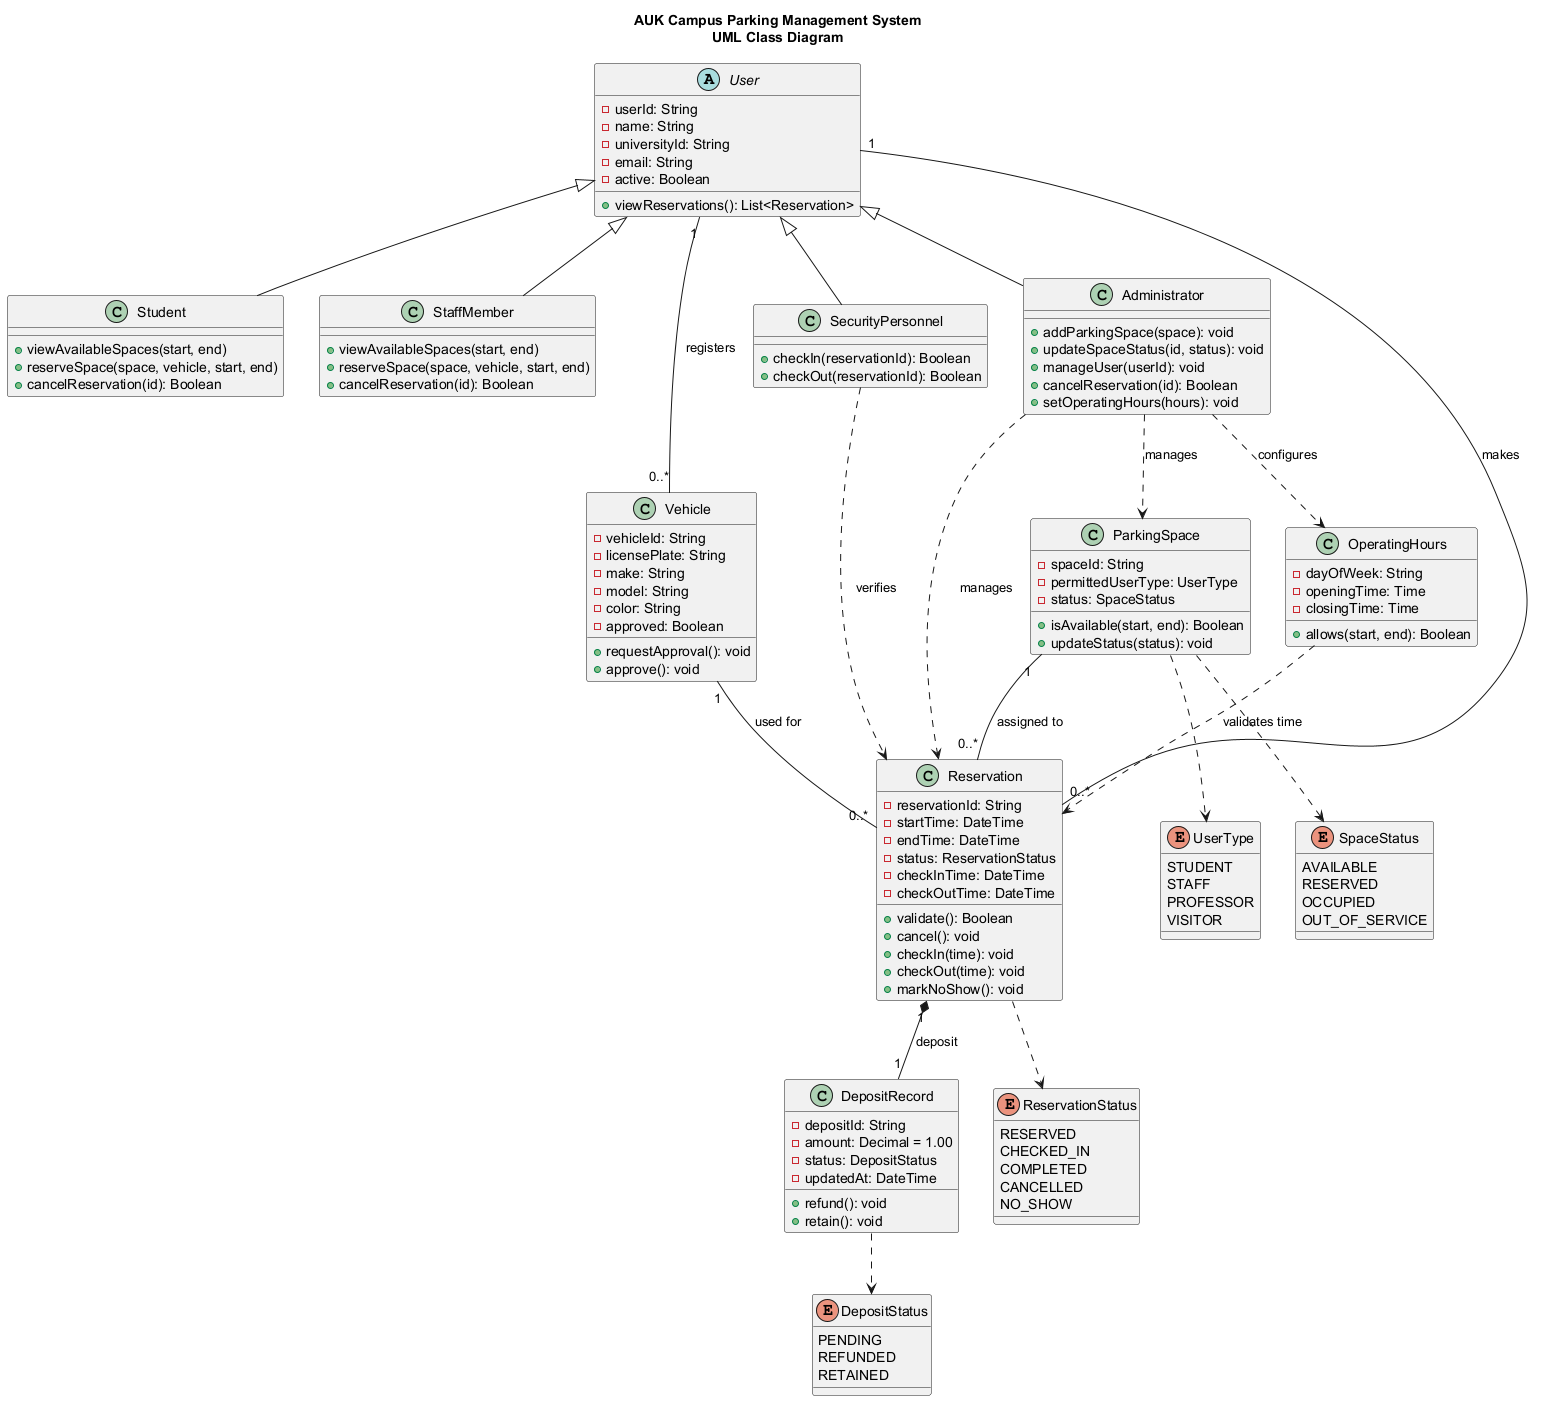

The diagram above was rendered by PlantUML. Its source (embedded in the PNG):
@startuml
title AUK Campus Parking Management System\nUML Class Diagram

abstract class User {
    - userId: String 
    - name: String
    - universityId: String
    - email: String
    - active: Boolean
    + viewReservations(): List<Reservation>
}

class Student { 
    + viewAvailableSpaces(start, end)
    + reserveSpace(space, vehicle, start, end)
    + cancelReservation(id): Boolean
}

class StaffMember {
    + viewAvailableSpaces(start, end)
    + reserveSpace(space, vehicle, start, end)
    + cancelReservation(id): Boolean
}

class SecurityPersonnel {
    + checkIn(reservationId): Boolean
    + checkOut(reservationId): Boolean
}

class Administrator {
    + addParkingSpace(space): void
    + updateSpaceStatus(id, status): void
    + manageUser(userId): void
    + cancelReservation(id): Boolean
    + setOperatingHours(hours): void
}

class Vehicle {
    - vehicleId: String
    - licensePlate: String
    - make: String
    - model: String
    - color: String
    - approved: Boolean
    + requestApproval(): void
    + approve(): void
}

class ParkingSpace {
    - spaceId: String
    - permittedUserType: UserType
    - status: SpaceStatus
    + isAvailable(start, end): Boolean
    + updateStatus(status): void
}

class Reservation {
    - reservationId: String
    - startTime: DateTime
    - endTime: DateTime
    - status: ReservationStatus
    - checkInTime: DateTime
    - checkOutTime: DateTime
    + validate(): Boolean
    + cancel(): void
    + checkIn(time): void
    + checkOut(time): void
    + markNoShow(): void
}

class DepositRecord {
    - depositId: String
    - amount: Decimal = 1.00
    - status: DepositStatus
    - updatedAt: DateTime
    + refund(): void
    + retain(): void
}

class OperatingHours {
    - dayOfWeek: String
    - openingTime: Time
    - closingTime: Time
    + allows(start, end): Boolean
}

enum UserType {
    STUDENT
    STAFF
    PROFESSOR
    VISITOR
}

enum SpaceStatus {
    AVAILABLE 
    RESERVED
    OCCUPIED
    OUT_OF_SERVICE
}

enum ReservationStatus {
    RESERVED
    CHECKED_IN
    COMPLETED
    CANCELLED
    NO_SHOW
}

enum DepositStatus {
    PENDING
    REFUNDED
    RETAINED
}

User <|-- Student
User <|-- StaffMember
User <|-- SecurityPersonnel
User <|-- Administrator

User "1" -- "0..*" Vehicle : registers 
User "1" -- "0..*" Reservation : makes
Vehicle "1" -- "0..*" Reservation : used for
ParkingSpace "1" -- "0..*" Reservation : assigned to

Reservation "1" *-- "1" DepositRecord : deposit

Administrator ..> ParkingSpace : manages
Administrator ..> OperatingHours : configures
Administrator ..> Reservation : manages
SecurityPersonnel ..> Reservation : verifies
OperatingHours ..> Reservation : validates time

ParkingSpace ..> UserType
ParkingSpace ..> SpaceStatus
Reservation ..> ReservationStatus
DepositRecord ..> DepositStatus

Student -[hidden]right- StaffMember
StaffMember -[hidden]right- SecurityPersonnel
SecurityPersonnel -[hidden]right- Administrator

Vehicle -[hidden]right- ParkingSpace
ParkingSpace -[hidden]right- OperatingHours

@enduml